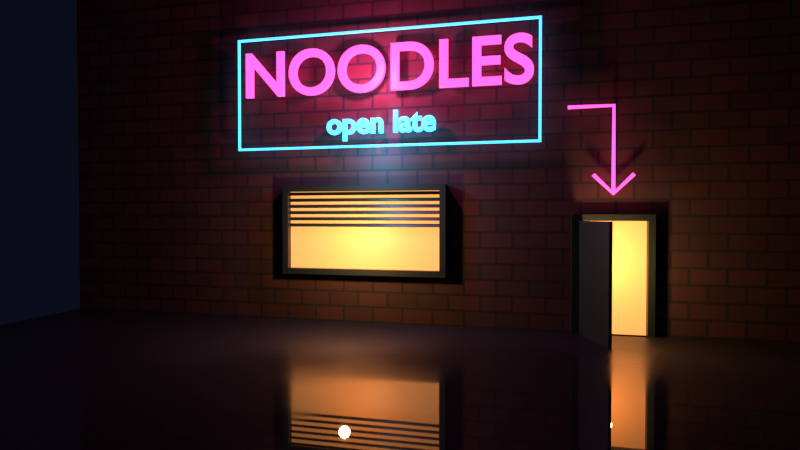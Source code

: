 # Source: compositor.blend  (saved by Blender 5.2.45; exported with 4.5.12 LTS)
import bpy
from mathutils import Matrix  # noqa: F401  (used for matrix-valued properties, if any)

bpy.ops.wm.read_factory_settings(use_empty=True)
scene = bpy.context.scene
scene.name = 'Scene'

# ---- materials (node trees are filled in below, after node groups)
mat_brick = bpy.data.materials.new('Brick')
mat_wet_asphalt = bpy.data.materials.new('Wet Asphalt')
mat_neon_pink = bpy.data.materials.new('Neon Pink')
mat_neon_blue = bpy.data.materials.new('Neon Blue')
mat_window_glow = bpy.data.materials.new('Window Glow')
mat_painted_wood = bpy.data.materials.new('Painted Wood')

# ---- material node trees
mat_brick.use_nodes = True; mat_brick.node_tree.nodes.clear()
_N = mat_brick.node_tree.nodes; _L = mat_brick.node_tree.links
n0 = _N.new('ShaderNodeBsdfPrincipled'); n0.name = 'Principled BSDF'; n0.location = (-200, 100)
n0.inputs[2].default_value = 0.85
n0.inputs[10].default_value = 0.005
n1 = _N.new('ShaderNodeOutputMaterial'); n1.name = 'Material Output'; n1.location = (200, 100)
n2 = _N.new('ShaderNodeTexCoord'); n2.name = 'Texture Coordinate'; n2.location = (0, 0)
n3 = _N.new('ShaderNodeMapping'); n3.name = 'Mapping'; n3.location = (0, 0)
n3.inputs[3].default_value = (16.0, 9.0, 1.0)
n4 = _N.new('ShaderNodeTexBrick'); n4.name = 'Brick Texture'; n4.location = (0, 0)
n4.width = 180
n4.inputs[1].default_value = (0.1, 0.035, 0.03, 1.0)
n4.inputs[2].default_value = (0.06, 0.03, 0.025, 1.0)
n4.inputs[3].default_value = (0.025, 0.025, 0.025, 1.0)
n4.inputs[4].default_value = 0.8
n5 = _N.new('ShaderNodeBump'); n5.name = 'Bump'; n5.location = (0, 0)
n5.inputs[0].default_value = 0.4
_L.new(n0.outputs[0], n1.inputs[0])
_L.new(n2.outputs[2], n3.inputs[0])
_L.new(n3.outputs[0], n4.inputs[0])
_L.new(n4.outputs[0], n0.inputs[0])
_L.new(n4.outputs[1], n5.inputs[3])
_L.new(n5.outputs[0], n0.inputs[5])
n1.is_active_output = True
mat_wet_asphalt.use_nodes = True; mat_wet_asphalt.node_tree.nodes.clear()
_N = mat_wet_asphalt.node_tree.nodes; _L = mat_wet_asphalt.node_tree.links
n0 = _N.new('ShaderNodeBsdfPrincipled'); n0.name = 'Principled BSDF'; n0.location = (-200, 100)
n0.inputs[0].default_value = (0.012, 0.012, 0.014, 1.0)
n0.inputs[10].default_value = 0.005
n1 = _N.new('ShaderNodeOutputMaterial'); n1.name = 'Material Output'; n1.location = (200, 100)
n2 = _N.new('ShaderNodeTexNoise'); n2.name = 'Noise Texture'; n2.location = (0, 0)
n2.width = 160
n2.inputs[2].default_value = 0.6
n2.inputs[3].default_value = 4.0
n3 = _N.new('ShaderNodeMapRange'); n3.name = 'Map Range'; n3.location = (0, 0)
n3.inputs[1].default_value = 0.45
n3.inputs[2].default_value = 0.55
n3.inputs[3].default_value = 0.02
n3.inputs[4].default_value = 0.45
_L.new(n0.outputs[0], n1.inputs[0])
_L.new(n2.outputs[0], n3.inputs[0])
_L.new(n3.outputs[0], n0.inputs[2])
n1.is_active_output = True
mat_neon_pink.use_nodes = True; mat_neon_pink.node_tree.nodes.clear()
_N = mat_neon_pink.node_tree.nodes; _L = mat_neon_pink.node_tree.links
n0 = _N.new('ShaderNodeBsdfPrincipled'); n0.name = 'Principled BSDF'; n0.location = (-200, 100)
n0.inputs[0].default_value = (1.0, 0.06, 0.35, 1.0)
n0.inputs[10].default_value = 0.005
n0.inputs[27].default_value = (1.0, 0.06, 0.35, 1.0)
n0.inputs[28].default_value = 3.0
n1 = _N.new('ShaderNodeOutputMaterial'); n1.name = 'Material Output'; n1.location = (200, 100)
_L.new(n0.outputs[0], n1.inputs[0])
n1.is_active_output = True
mat_neon_blue.use_nodes = True; mat_neon_blue.node_tree.nodes.clear()
_N = mat_neon_blue.node_tree.nodes; _L = mat_neon_blue.node_tree.links
n0 = _N.new('ShaderNodeBsdfPrincipled'); n0.name = 'Principled BSDF'; n0.location = (-200, 100)
n0.inputs[0].default_value = (0.05, 0.5, 1.0, 1.0)
n0.inputs[10].default_value = 0.005
n0.inputs[27].default_value = (0.05, 0.5, 1.0, 1.0)
n0.inputs[28].default_value = 3.0
n1 = _N.new('ShaderNodeOutputMaterial'); n1.name = 'Material Output'; n1.location = (200, 100)
_L.new(n0.outputs[0], n1.inputs[0])
n1.is_active_output = True
mat_window_glow.use_nodes = True; mat_window_glow.node_tree.nodes.clear()
_N = mat_window_glow.node_tree.nodes; _L = mat_window_glow.node_tree.links
n0 = _N.new('ShaderNodeBsdfPrincipled'); n0.name = 'Principled BSDF'; n0.location = (-200, 100)
n0.inputs[0].default_value = (1.0, 0.42, 0.12, 1.0)
n0.inputs[10].default_value = 0.005
n0.inputs[27].default_value = (1.0, 0.42, 0.12, 1.0)
n0.inputs[28].default_value = 0.95
n1 = _N.new('ShaderNodeOutputMaterial'); n1.name = 'Material Output'; n1.location = (200, 100)
_L.new(n0.outputs[0], n1.inputs[0])
n1.is_active_output = True
mat_painted_wood.use_nodes = True; mat_painted_wood.node_tree.nodes.clear()
_N = mat_painted_wood.node_tree.nodes; _L = mat_painted_wood.node_tree.links
n0 = _N.new('ShaderNodeBsdfPrincipled'); n0.name = 'Principled BSDF'; n0.location = (-200, 100)
n0.inputs[0].default_value = (0.015, 0.03, 0.025, 1.0)
n0.inputs[10].default_value = 0.005
n1 = _N.new('ShaderNodeOutputMaterial'); n1.name = 'Material Output'; n1.location = (200, 100)
_L.new(n0.outputs[0], n1.inputs[0])
n1.is_active_output = True

# ---- world
world_night = bpy.data.worlds.new('Night'); scene.world = world_night
world_night.use_nodes = True; world_night.node_tree.nodes.clear()
_N = world_night.node_tree.nodes; _L = world_night.node_tree.links
n0 = _N.new('ShaderNodeBackground'); n0.name = 'Background'; n0.location = (-200, 100)
n0.inputs[0].default_value = (0.003, 0.004, 0.01, 1.0)
n1 = _N.new('ShaderNodeOutputWorld'); n1.name = 'World Output'; n1.location = (200, 100)
_L.new(n0.outputs[0], n1.inputs[0])
n1.is_active_output = True

# ---- cameras
cam_camera = bpy.data.cameras.new('Camera')
cam_camera.lens = 24.0

# ---- lights
light_pink_light = bpy.data.lights.new('Pink Light', 'POINT')
light_pink_light.color = (1.0, 0.1, 0.4)
light_pink_light.energy = 250.0
light_pink_light.shadow_soft_size = 0.1
light_blue_light = bpy.data.lights.new('Blue Light', 'POINT')
light_blue_light.color = (0.1, 0.5, 1.0)
light_blue_light.energy = 120.0
light_blue_light.shadow_soft_size = 0.1
light_window_light = bpy.data.lights.new('Window Light', 'POINT')
light_window_light.color = (1.0, 0.5, 0.2)
light_window_light.energy = 150.0
light_window_light.shadow_soft_size = 0.1
light_door_light = bpy.data.lights.new('Door Light', 'POINT')
light_door_light.color = (1.0, 0.5, 0.2)
light_door_light.energy = 120.0
light_door_light.shadow_soft_size = 0.1

# ---- meshes
me_plane = bpy.data.meshes.new('Plane')
me_plane.from_pydata([(-8.0, 0.05, -1.0), (8.0, 0.05, -1.0), (-8.0, 0.05, 8.0), (8.0, 0.05, 8.0)], [], [(0, 1, 3, 2)])
_uv = me_plane.uv_layers.new(name='UVMap')
_uv.uv.foreach_set('vector', [0.0, 0.0, 1.0, 0.0, 1.0, 1.0, 0.0, 1.0])
me_plane.materials.append(mat_brick)
me_plane.update()
me_plane_001 = bpy.data.meshes.new('Plane.001')
me_plane_001.from_pydata([(-8.0, -9.9, -1.0), (8.0, -9.9, -1.0), (-8.0, 0.1, -1.0), (8.0, 0.1, -1.0)], [], [(0, 1, 3, 2)])
_uv = me_plane_001.uv_layers.new(name='UVMap')
_uv.uv.foreach_set('vector', [0.0, 0.0, 1.0, 0.0, 1.0, 1.0, 0.0, 1.0])
me_plane_001.materials.append(mat_wet_asphalt)
me_plane_001.update()
me_plane_002 = bpy.data.meshes.new('Plane.002')
me_plane_002.from_pydata([(-2.6, 3.497e-08, 0.1), (0.6, 3.497e-08, 0.1), (-2.6, -3.497e-08, 1.7), (0.6, -3.497e-08, 1.7)], [], [(0, 1, 3, 2)])
_uv = me_plane_002.uv_layers.new(name='UVMap')
_uv.uv.foreach_set('vector', [0.0, 0.0, 1.0, 0.0, 1.0, 1.0, 0.0, 1.0])
me_plane_002.materials.append(mat_window_glow)
me_plane_002.update()
me_cube = bpy.data.meshes.new('Cube')
me_cube.from_pydata([(-2.72, -0.15, 1.7), (-2.72, -0.15, 1.82), (-2.72, 0.05, 1.7), (-2.72, 0.05, 1.82), (0.72, -0.15, 1.7), (0.72, -0.15, 1.82), (0.72, 0.05, 1.7), (0.72, 0.05, 1.82)], [], [(0, 1, 3, 2), (2, 3, 7, 6), (6, 7, 5, 4), (4, 5, 1, 0), (2, 6, 4, 0), (7, 3, 1, 5)])
_uv = me_cube.uv_layers.new(name='UVMap')
_uv.uv.foreach_set('vector', [0.375, 0.0, 0.625, 0.0, 0.625, 0.25, 0.375, 0.25, 0.375, 0.25, 0.625, 0.25, 0.625, 0.5, 0.375, 0.5, 0.375, 0.5, 0.625, 0.5, 0.625, 0.75, 0.375, 0.75, 0.375, 0.75, 0.625, 0.75, 0.625, 1.0, 0.375, 1.0, 0.125, 0.5, 0.375, 0.5, 0.375, 0.75, 0.125, 0.75, 0.625, 0.5, 0.875, 0.5, 0.875, 0.75, 0.625, 0.75])
me_cube.materials.append(mat_painted_wood)
me_cube.update()
me_cube_001 = bpy.data.meshes.new('Cube.001')
me_cube_001.from_pydata([(-2.72, -0.15, -0.02), (-2.72, -0.15, 0.1), (-2.72, 0.05, -0.02), (-2.72, 0.05, 0.1), (0.72, -0.15, -0.02), (0.72, -0.15, 0.1), (0.72, 0.05, -0.02), (0.72, 0.05, 0.1)], [], [(0, 1, 3, 2), (2, 3, 7, 6), (6, 7, 5, 4), (4, 5, 1, 0), (2, 6, 4, 0), (7, 3, 1, 5)])
_uv = me_cube_001.uv_layers.new(name='UVMap')
_uv.uv.foreach_set('vector', [0.375, 0.0, 0.625, 0.0, 0.625, 0.25, 0.375, 0.25, 0.375, 0.25, 0.625, 0.25, 0.625, 0.5, 0.375, 0.5, 0.375, 0.5, 0.625, 0.5, 0.625, 0.75, 0.375, 0.75, 0.375, 0.75, 0.625, 0.75, 0.625, 1.0, 0.375, 1.0, 0.125, 0.5, 0.375, 0.5, 0.375, 0.75, 0.125, 0.75, 0.625, 0.5, 0.875, 0.5, 0.875, 0.75, 0.625, 0.75])
me_cube_001.materials.append(mat_painted_wood)
me_cube_001.update()
me_cube_002 = bpy.data.meshes.new('Cube.002')
me_cube_002.from_pydata([(-2.72, -0.15, 0.1), (-2.72, -0.15, 1.7), (-2.72, 0.05, 0.1), (-2.72, 0.05, 1.7), (-2.6, -0.15, 0.1), (-2.6, -0.15, 1.7), (-2.6, 0.05, 0.1), (-2.6, 0.05, 1.7)], [], [(0, 1, 3, 2), (2, 3, 7, 6), (6, 7, 5, 4), (4, 5, 1, 0), (2, 6, 4, 0), (7, 3, 1, 5)])
_uv = me_cube_002.uv_layers.new(name='UVMap')
_uv.uv.foreach_set('vector', [0.375, 0.0, 0.625, 0.0, 0.625, 0.25, 0.375, 0.25, 0.375, 0.25, 0.625, 0.25, 0.625, 0.5, 0.375, 0.5, 0.375, 0.5, 0.625, 0.5, 0.625, 0.75, 0.375, 0.75, 0.375, 0.75, 0.625, 0.75, 0.625, 1.0, 0.375, 1.0, 0.125, 0.5, 0.375, 0.5, 0.375, 0.75, 0.125, 0.75, 0.625, 0.5, 0.875, 0.5, 0.875, 0.75, 0.625, 0.75])
me_cube_002.materials.append(mat_painted_wood)
me_cube_002.update()
me_cube_003 = bpy.data.meshes.new('Cube.003')
me_cube_003.from_pydata([(0.6, -0.15, 0.1), (0.6, -0.15, 1.7), (0.6, 0.05, 0.1), (0.6, 0.05, 1.7), (0.72, -0.15, 0.1), (0.72, -0.15, 1.7), (0.72, 0.05, 0.1), (0.72, 0.05, 1.7)], [], [(0, 1, 3, 2), (2, 3, 7, 6), (6, 7, 5, 4), (4, 5, 1, 0), (2, 6, 4, 0), (7, 3, 1, 5)])
_uv = me_cube_003.uv_layers.new(name='UVMap')
_uv.uv.foreach_set('vector', [0.375, 0.0, 0.625, 0.0, 0.625, 0.25, 0.375, 0.25, 0.375, 0.25, 0.625, 0.25, 0.625, 0.5, 0.375, 0.5, 0.375, 0.5, 0.625, 0.5, 0.625, 0.75, 0.375, 0.75, 0.375, 0.75, 0.625, 0.75, 0.625, 1.0, 0.375, 1.0, 0.125, 0.5, 0.375, 0.5, 0.375, 0.75, 0.125, 0.75, 0.625, 0.5, 0.875, 0.5, 0.875, 0.75, 0.625, 0.75])
me_cube_003.materials.append(mat_painted_wood)
me_cube_003.update()
me_cube_004 = bpy.data.meshes.new('Cube.004')
me_cube_004.from_pydata([(-2.6, -0.06827, 1.627), (-2.6, -0.02812, 1.684), (-2.6, -0.05188, 1.616), (-2.6, -0.01173, 1.673), (0.6, -0.06827, 1.627), (0.6, -0.02812, 1.684), (0.6, -0.05188, 1.616), (0.6, -0.01173, 1.673)], [], [(0, 1, 3, 2), (2, 3, 7, 6), (6, 7, 5, 4), (4, 5, 1, 0), (2, 6, 4, 0), (7, 3, 1, 5)])
_uv = me_cube_004.uv_layers.new(name='UVMap')
_uv.uv.foreach_set('vector', [0.375, 0.0, 0.625, 0.0, 0.625, 0.25, 0.375, 0.25, 0.375, 0.25, 0.625, 0.25, 0.625, 0.5, 0.375, 0.5, 0.375, 0.5, 0.625, 0.5, 0.625, 0.75, 0.375, 0.75, 0.375, 0.75, 0.625, 0.75, 0.625, 1.0, 0.375, 1.0, 0.125, 0.5, 0.375, 0.5, 0.375, 0.75, 0.125, 0.75, 0.625, 0.5, 0.875, 0.5, 0.875, 0.75, 0.625, 0.75])
me_cube_004.materials.append(mat_painted_wood)
me_cube_004.update()
me_cube_005 = bpy.data.meshes.new('Cube.005')
me_cube_005.from_pydata([(-2.6, -0.06827, 1.497), (-2.6, -0.02812, 1.554), (-2.6, -0.05188, 1.486), (-2.6, -0.01173, 1.543), (0.6, -0.06827, 1.497), (0.6, -0.02812, 1.554), (0.6, -0.05188, 1.486), (0.6, -0.01173, 1.543)], [], [(0, 1, 3, 2), (2, 3, 7, 6), (6, 7, 5, 4), (4, 5, 1, 0), (2, 6, 4, 0), (7, 3, 1, 5)])
_uv = me_cube_005.uv_layers.new(name='UVMap')
_uv.uv.foreach_set('vector', [0.375, 0.0, 0.625, 0.0, 0.625, 0.25, 0.375, 0.25, 0.375, 0.25, 0.625, 0.25, 0.625, 0.5, 0.375, 0.5, 0.375, 0.5, 0.625, 0.5, 0.625, 0.75, 0.375, 0.75, 0.375, 0.75, 0.625, 0.75, 0.625, 1.0, 0.375, 1.0, 0.125, 0.5, 0.375, 0.5, 0.375, 0.75, 0.125, 0.75, 0.625, 0.5, 0.875, 0.5, 0.875, 0.75, 0.625, 0.75])
me_cube_005.materials.append(mat_painted_wood)
me_cube_005.update()
me_cube_006 = bpy.data.meshes.new('Cube.006')
me_cube_006.from_pydata([(-2.6, -0.06827, 1.367), (-2.6, -0.02812, 1.424), (-2.6, -0.05188, 1.356), (-2.6, -0.01173, 1.413), (0.6, -0.06827, 1.367), (0.6, -0.02812, 1.424), (0.6, -0.05188, 1.356), (0.6, -0.01173, 1.413)], [], [(0, 1, 3, 2), (2, 3, 7, 6), (6, 7, 5, 4), (4, 5, 1, 0), (2, 6, 4, 0), (7, 3, 1, 5)])
_uv = me_cube_006.uv_layers.new(name='UVMap')
_uv.uv.foreach_set('vector', [0.375, 0.0, 0.625, 0.0, 0.625, 0.25, 0.375, 0.25, 0.375, 0.25, 0.625, 0.25, 0.625, 0.5, 0.375, 0.5, 0.375, 0.5, 0.625, 0.5, 0.625, 0.75, 0.375, 0.75, 0.375, 0.75, 0.625, 0.75, 0.625, 1.0, 0.375, 1.0, 0.125, 0.5, 0.375, 0.5, 0.375, 0.75, 0.125, 0.75, 0.625, 0.5, 0.875, 0.5, 0.875, 0.75, 0.625, 0.75])
me_cube_006.materials.append(mat_painted_wood)
me_cube_006.update()
me_cube_007 = bpy.data.meshes.new('Cube.007')
me_cube_007.from_pydata([(-2.6, -0.06827, 1.237), (-2.6, -0.02812, 1.294), (-2.6, -0.05188, 1.226), (-2.6, -0.01173, 1.283), (0.6, -0.06827, 1.237), (0.6, -0.02812, 1.294), (0.6, -0.05188, 1.226), (0.6, -0.01173, 1.283)], [], [(0, 1, 3, 2), (2, 3, 7, 6), (6, 7, 5, 4), (4, 5, 1, 0), (2, 6, 4, 0), (7, 3, 1, 5)])
_uv = me_cube_007.uv_layers.new(name='UVMap')
_uv.uv.foreach_set('vector', [0.375, 0.0, 0.625, 0.0, 0.625, 0.25, 0.375, 0.25, 0.375, 0.25, 0.625, 0.25, 0.625, 0.5, 0.375, 0.5, 0.375, 0.5, 0.625, 0.5, 0.625, 0.75, 0.375, 0.75, 0.375, 0.75, 0.625, 0.75, 0.625, 1.0, 0.375, 1.0, 0.125, 0.5, 0.375, 0.5, 0.375, 0.75, 0.125, 0.75, 0.625, 0.5, 0.875, 0.5, 0.875, 0.75, 0.625, 0.75])
me_cube_007.materials.append(mat_painted_wood)
me_cube_007.update()
me_cube_008 = bpy.data.meshes.new('Cube.008')
me_cube_008.from_pydata([(-2.6, -0.06827, 1.107), (-2.6, -0.02812, 1.164), (-2.6, -0.05188, 1.096), (-2.6, -0.01173, 1.153), (0.6, -0.06827, 1.107), (0.6, -0.02812, 1.164), (0.6, -0.05188, 1.096), (0.6, -0.01173, 1.153)], [], [(0, 1, 3, 2), (2, 3, 7, 6), (6, 7, 5, 4), (4, 5, 1, 0), (2, 6, 4, 0), (7, 3, 1, 5)])
_uv = me_cube_008.uv_layers.new(name='UVMap')
_uv.uv.foreach_set('vector', [0.375, 0.0, 0.625, 0.0, 0.625, 0.25, 0.375, 0.25, 0.375, 0.25, 0.625, 0.25, 0.625, 0.5, 0.375, 0.5, 0.375, 0.5, 0.625, 0.5, 0.625, 0.75, 0.375, 0.75, 0.375, 0.75, 0.625, 0.75, 0.625, 1.0, 0.375, 1.0, 0.125, 0.5, 0.375, 0.5, 0.375, 0.75, 0.125, 0.75, 0.625, 0.5, 0.875, 0.5, 0.875, 0.75, 0.625, 0.75])
me_cube_008.materials.append(mat_painted_wood)
me_cube_008.update()
me_cube_009 = bpy.data.meshes.new('Cube.009')
me_cube_009.from_pydata([(-2.6, -0.06827, 0.9771), (-2.6, -0.02812, 1.034), (-2.6, -0.05188, 0.9656), (-2.6, -0.01173, 1.023), (0.6, -0.06827, 0.9771), (0.6, -0.02812, 1.034), (0.6, -0.05188, 0.9656), (0.6, -0.01173, 1.023)], [], [(0, 1, 3, 2), (2, 3, 7, 6), (6, 7, 5, 4), (4, 5, 1, 0), (2, 6, 4, 0), (7, 3, 1, 5)])
_uv = me_cube_009.uv_layers.new(name='UVMap')
_uv.uv.foreach_set('vector', [0.375, 0.0, 0.625, 0.0, 0.625, 0.25, 0.375, 0.25, 0.375, 0.25, 0.625, 0.25, 0.625, 0.5, 0.375, 0.5, 0.375, 0.5, 0.625, 0.5, 0.625, 0.75, 0.375, 0.75, 0.375, 0.75, 0.625, 0.75, 0.625, 1.0, 0.375, 1.0, 0.125, 0.5, 0.375, 0.5, 0.375, 0.75, 0.125, 0.75, 0.625, 0.5, 0.875, 0.5, 0.875, 0.75, 0.625, 0.75])
me_cube_009.materials.append(mat_painted_wood)
me_cube_009.update()
me_plane_003 = bpy.data.meshes.new('Plane.003')
me_plane_003.from_pydata([(3.2, 4.59e-08, -1.0), (4.4, 4.59e-08, -1.0), (3.2, -4.59e-08, 1.1), (4.4, -4.59e-08, 1.1)], [], [(0, 1, 3, 2)])
_uv = me_plane_003.uv_layers.new(name='UVMap')
_uv.uv.foreach_set('vector', [0.0, 0.0, 1.0, 0.0, 1.0, 1.0, 0.0, 1.0])
me_plane_003.materials.append(mat_window_glow)
me_plane_003.update()
me_cube_010 = bpy.data.meshes.new('Cube.010')
me_cube_010.from_pydata([(3.08, -0.15, 1.1), (3.08, -0.15, 1.22), (3.08, 0.05, 1.1), (3.08, 0.05, 1.22), (4.52, -0.15, 1.1), (4.52, -0.15, 1.22), (4.52, 0.05, 1.1), (4.52, 0.05, 1.22)], [], [(0, 1, 3, 2), (2, 3, 7, 6), (6, 7, 5, 4), (4, 5, 1, 0), (2, 6, 4, 0), (7, 3, 1, 5)])
_uv = me_cube_010.uv_layers.new(name='UVMap')
_uv.uv.foreach_set('vector', [0.375, 0.0, 0.625, 0.0, 0.625, 0.25, 0.375, 0.25, 0.375, 0.25, 0.625, 0.25, 0.625, 0.5, 0.375, 0.5, 0.375, 0.5, 0.625, 0.5, 0.625, 0.75, 0.375, 0.75, 0.375, 0.75, 0.625, 0.75, 0.625, 1.0, 0.375, 1.0, 0.125, 0.5, 0.375, 0.5, 0.375, 0.75, 0.125, 0.75, 0.625, 0.5, 0.875, 0.5, 0.875, 0.75, 0.625, 0.75])
me_cube_010.materials.append(mat_painted_wood)
me_cube_010.update()
me_cube_011 = bpy.data.meshes.new('Cube.011')
me_cube_011.from_pydata([(3.08, -0.15, -1.12), (3.08, -0.15, -1.0), (3.08, 0.05, -1.12), (3.08, 0.05, -1.0), (4.52, -0.15, -1.12), (4.52, -0.15, -1.0), (4.52, 0.05, -1.12), (4.52, 0.05, -1.0)], [], [(0, 1, 3, 2), (2, 3, 7, 6), (6, 7, 5, 4), (4, 5, 1, 0), (2, 6, 4, 0), (7, 3, 1, 5)])
_uv = me_cube_011.uv_layers.new(name='UVMap')
_uv.uv.foreach_set('vector', [0.375, 0.0, 0.625, 0.0, 0.625, 0.25, 0.375, 0.25, 0.375, 0.25, 0.625, 0.25, 0.625, 0.5, 0.375, 0.5, 0.375, 0.5, 0.625, 0.5, 0.625, 0.75, 0.375, 0.75, 0.375, 0.75, 0.625, 0.75, 0.625, 1.0, 0.375, 1.0, 0.125, 0.5, 0.375, 0.5, 0.375, 0.75, 0.125, 0.75, 0.625, 0.5, 0.875, 0.5, 0.875, 0.75, 0.625, 0.75])
me_cube_011.materials.append(mat_painted_wood)
me_cube_011.update()
me_cube_012 = bpy.data.meshes.new('Cube.012')
me_cube_012.from_pydata([(3.08, -0.15, -1.0), (3.08, -0.15, 1.1), (3.08, 0.05, -1.0), (3.08, 0.05, 1.1), (3.2, -0.15, -1.0), (3.2, -0.15, 1.1), (3.2, 0.05, -1.0), (3.2, 0.05, 1.1)], [], [(0, 1, 3, 2), (2, 3, 7, 6), (6, 7, 5, 4), (4, 5, 1, 0), (2, 6, 4, 0), (7, 3, 1, 5)])
_uv = me_cube_012.uv_layers.new(name='UVMap')
_uv.uv.foreach_set('vector', [0.375, 0.0, 0.625, 0.0, 0.625, 0.25, 0.375, 0.25, 0.375, 0.25, 0.625, 0.25, 0.625, 0.5, 0.375, 0.5, 0.375, 0.5, 0.625, 0.5, 0.625, 0.75, 0.375, 0.75, 0.375, 0.75, 0.625, 0.75, 0.625, 1.0, 0.375, 1.0, 0.125, 0.5, 0.375, 0.5, 0.375, 0.75, 0.125, 0.75, 0.625, 0.5, 0.875, 0.5, 0.875, 0.75, 0.625, 0.75])
me_cube_012.materials.append(mat_painted_wood)
me_cube_012.update()
me_cube_013 = bpy.data.meshes.new('Cube.013')
me_cube_013.from_pydata([(4.4, -0.15, -1.0), (4.4, -0.15, 1.1), (4.4, 0.05, -1.0), (4.4, 0.05, 1.1), (4.52, -0.15, -1.0), (4.52, -0.15, 1.1), (4.52, 0.05, -1.0), (4.52, 0.05, 1.1)], [], [(0, 1, 3, 2), (2, 3, 7, 6), (6, 7, 5, 4), (4, 5, 1, 0), (2, 6, 4, 0), (7, 3, 1, 5)])
_uv = me_cube_013.uv_layers.new(name='UVMap')
_uv.uv.foreach_set('vector', [0.375, 0.0, 0.625, 0.0, 0.625, 0.25, 0.375, 0.25, 0.375, 0.25, 0.625, 0.25, 0.625, 0.5, 0.375, 0.5, 0.375, 0.5, 0.625, 0.5, 0.625, 0.75, 0.375, 0.75, 0.375, 0.75, 0.625, 0.75, 0.625, 1.0, 0.375, 1.0, 0.125, 0.5, 0.375, 0.5, 0.375, 0.75, 0.125, 0.75, 0.625, 0.5, 0.875, 0.5, 0.875, 0.75, 0.625, 0.75])
me_cube_013.materials.append(mat_painted_wood)
me_cube_013.update()
me_cube_014 = bpy.data.meshes.new('Cube.014')
me_cube_014.from_pydata([(3.172, -0.04026, -1.0), (3.172, -0.04026, 1.1), (3.228, -0.01974, -1.0), (3.228, -0.01974, 1.1), (3.582, -1.168, -1.0), (3.582, -1.168, 1.1), (3.639, -1.147, -1.0), (3.639, -1.147, 1.1)], [], [(0, 1, 3, 2), (2, 3, 7, 6), (6, 7, 5, 4), (4, 5, 1, 0), (2, 6, 4, 0), (7, 3, 1, 5)])
_uv = me_cube_014.uv_layers.new(name='UVMap')
_uv.uv.foreach_set('vector', [0.375, 0.0, 0.625, 0.0, 0.625, 0.25, 0.375, 0.25, 0.375, 0.25, 0.625, 0.25, 0.625, 0.5, 0.375, 0.5, 0.375, 0.5, 0.625, 0.5, 0.625, 0.75, 0.375, 0.75, 0.375, 0.75, 0.625, 0.75, 0.625, 1.0, 0.375, 1.0, 0.125, 0.5, 0.375, 0.5, 0.375, 0.75, 0.125, 0.75, 0.625, 0.5, 0.875, 0.5, 0.875, 0.75, 0.625, 0.75])
me_cube_014.materials.append(mat_painted_wood)
me_cube_014.update()

# ---- curves / text
txt_text = bpy.data.curves.new('Text', 'FONT')
txt_text.dimensions = '2D'
txt_text.body = 'NOODLES'
txt_text.materials.append(mat_neon_pink)
txt_text.bevel_resolution = 3
txt_text.extrude = 0.03
txt_text.bevel_depth = 0.02
txt_text.align_x = 'CENTER'
txt_text.align_y = 'CENTER'
txt_text.size = 1.3
txt_text_001 = bpy.data.curves.new('Text.001', 'FONT')
txt_text_001.dimensions = '2D'
txt_text_001.body = 'open late'
txt_text_001.materials.append(mat_neon_blue)
txt_text_001.bevel_resolution = 3
txt_text_001.extrude = 0.02
txt_text_001.bevel_depth = 0.02
txt_text_001.align_x = 'CENTER'
txt_text_001.align_y = 'CENTER'
txt_text_001.size = 0.6
cu_frame = bpy.data.curves.new('Frame', 'CURVE')
cu_frame.dimensions = '3D'
_sp = cu_frame.splines.new('POLY'); _sp.points.add(3)
_sp.points.foreach_set('co', [-3.7, -0.15, 2.6, 1.0, 2.5, -0.15, 2.6, 1.0, 2.5, -0.15, 4.9, 1.0, -3.7, -0.15, 4.9, 1.0])
_sp.use_cyclic_u = True
cu_frame.materials.append(mat_neon_blue)
cu_frame.bevel_depth = 0.035
cu_frame.fill_mode = 'FULL'
cu_frame.use_fill_caps = True
cu_arrow = bpy.data.curves.new('Arrow', 'CURVE')
cu_arrow.dimensions = '3D'
_sp = cu_arrow.splines.new('POLY'); _sp.points.add(2)
_sp.points.foreach_set('co', [3.0, -0.15, 3.2, 1.0, 3.8, -0.15, 3.2, 1.0, 3.8, -0.15, 1.6, 1.0])
cu_arrow.materials.append(mat_neon_pink)
cu_arrow.bevel_depth = 0.035
cu_arrow.fill_mode = 'FULL'
cu_arrow.use_fill_caps = True
cu_arrow_head = bpy.data.curves.new('Arrow Head', 'CURVE')
cu_arrow_head.dimensions = '3D'
_sp = cu_arrow_head.splines.new('POLY'); _sp.points.add(2)
_sp.points.foreach_set('co', [3.45, -0.15, 1.95, 1.0, 3.8, -0.15, 1.6, 1.0, 4.15, -0.15, 1.95, 1.0])
cu_arrow_head.materials.append(mat_neon_pink)
cu_arrow_head.bevel_depth = 0.035
cu_arrow_head.fill_mode = 'FULL'
cu_arrow_head.use_fill_caps = True

# ---- objects
ob_wall = bpy.data.objects.new('Wall', me_plane)
ob_street = bpy.data.objects.new('Street', me_plane_001)
ob_noodles = bpy.data.objects.new('Noodles', txt_text)
ob_open_late = bpy.data.objects.new('Open Late', txt_text_001)
ob_frame = bpy.data.objects.new('Frame', cu_frame)
ob_arrow = bpy.data.objects.new('Arrow', cu_arrow)
ob_arrow_head = bpy.data.objects.new('Arrow Head', cu_arrow_head)
ob_window = bpy.data.objects.new('Window', me_plane_002)
ob_window_frame_top = bpy.data.objects.new('Window Frame Top', me_cube)
ob_window_frame_bottom = bpy.data.objects.new('Window Frame Bottom', me_cube_001)
ob_window_frame_left = bpy.data.objects.new('Window Frame Left', me_cube_002)
ob_window_frame_right = bpy.data.objects.new('Window Frame Right', me_cube_003)
ob_blind_1 = bpy.data.objects.new('Blind 1', me_cube_004)
ob_blind_2 = bpy.data.objects.new('Blind 2', me_cube_005)
ob_blind_3 = bpy.data.objects.new('Blind 3', me_cube_006)
ob_blind_4 = bpy.data.objects.new('Blind 4', me_cube_007)
ob_blind_5 = bpy.data.objects.new('Blind 5', me_cube_008)
ob_blind_6 = bpy.data.objects.new('Blind 6', me_cube_009)
ob_door = bpy.data.objects.new('Door', me_plane_003)
ob_door_frame_top = bpy.data.objects.new('Door Frame Top', me_cube_010)
ob_door_frame_bottom = bpy.data.objects.new('Door Frame Bottom', me_cube_011)
ob_door_frame_left = bpy.data.objects.new('Door Frame Left', me_cube_012)
ob_door_frame_right = bpy.data.objects.new('Door Frame Right', me_cube_013)
ob_door_leaf = bpy.data.objects.new('Door Leaf', me_cube_014)
ob_pink_light = bpy.data.objects.new('Pink Light', light_pink_light)
ob_blue_light = bpy.data.objects.new('Blue Light', light_blue_light)
ob_window_light = bpy.data.objects.new('Window Light', light_window_light)
ob_door_light = bpy.data.objects.new('Door Light', light_door_light)
ob_camera = bpy.data.objects.new('Camera', cam_camera)

# ---- transforms, parenting, visibility, modifiers, constraints
ob_wall.location = (0.0, 0.0, 0.0)
ob_street.location = (0.0, 0.0, 0.0)
ob_noodles.location = (-0.6, -0.15, 4.1)
ob_noodles.rotation_euler = (1.571, 0.0, 0.0)
ob_open_late.location = (-0.6, -0.15, 3.05)
ob_open_late.rotation_euler = (1.571, 0.0, 0.0)
ob_frame.location = (0.0, 0.0, 0.0)
ob_arrow.location = (0.0, 0.0, 0.0)
ob_arrow_head.location = (0.0, 0.0, 0.0)
ob_window.location = (0.0, 0.0, 0.0)
ob_window_frame_top.location = (0.0, 0.0, 0.0)
ob_window_frame_bottom.location = (0.0, 0.0, 0.0)
ob_window_frame_left.location = (0.0, 0.0, 0.0)
ob_window_frame_right.location = (0.0, 0.0, 0.0)
ob_blind_1.location = (0.0, 0.0, 0.0)
ob_blind_2.location = (0.0, 0.0, 0.0)
ob_blind_3.location = (0.0, 0.0, 0.0)
ob_blind_4.location = (0.0, 0.0, 0.0)
ob_blind_5.location = (0.0, 0.0, 0.0)
ob_blind_6.location = (0.0, 0.0, 0.0)
ob_door.location = (0.0, 0.0, 0.0)
ob_door_frame_top.location = (0.0, 0.0, 0.0)
ob_door_frame_bottom.location = (0.0, 0.0, 0.0)
ob_door_frame_left.location = (0.0, 0.0, 0.0)
ob_door_frame_right.location = (0.0, 0.0, 0.0)
ob_door_leaf.location = (0.0, 0.0, 0.0)
ob_pink_light.location = (-0.6, -0.8, 4.0)
ob_blue_light.location = (-0.6, -0.6, 2.4)
ob_window_light.location = (-1.0, -1.2, 0.8)
ob_door_light.location = (3.6, -0.8, 0.4)
ob_camera.location = (2.2, -10.5, 1.2)
ob_camera.rotation_euler = (1.553, 0.0, 0.2269)

# ---- collection membership
scene.collection.objects.link(ob_wall)
scene.collection.objects.link(ob_street)
scene.collection.objects.link(ob_noodles)
scene.collection.objects.link(ob_open_late)
scene.collection.objects.link(ob_frame)
scene.collection.objects.link(ob_arrow)
scene.collection.objects.link(ob_arrow_head)
scene.collection.objects.link(ob_window)
scene.collection.objects.link(ob_window_frame_top)
scene.collection.objects.link(ob_window_frame_bottom)
scene.collection.objects.link(ob_window_frame_left)
scene.collection.objects.link(ob_window_frame_right)
scene.collection.objects.link(ob_blind_1)
scene.collection.objects.link(ob_blind_2)
scene.collection.objects.link(ob_blind_3)
scene.collection.objects.link(ob_blind_4)
scene.collection.objects.link(ob_blind_5)
scene.collection.objects.link(ob_blind_6)
scene.collection.objects.link(ob_door)
scene.collection.objects.link(ob_door_frame_top)
scene.collection.objects.link(ob_door_frame_bottom)
scene.collection.objects.link(ob_door_frame_left)
scene.collection.objects.link(ob_door_frame_right)
scene.collection.objects.link(ob_door_leaf)
scene.collection.objects.link(ob_pink_light)
scene.collection.objects.link(ob_blue_light)
scene.collection.objects.link(ob_window_light)
scene.collection.objects.link(ob_door_light)
scene.collection.objects.link(ob_camera)

# ---- scene / render settings (as saved in the file)
scene.camera = ob_camera
scene.frame_start = 1; scene.frame_end = 250; scene.frame_set(1)
scene.render.engine = 'BLENDER_EEVEE_NEXT'
scene.render.resolution_x = 1280
scene.render.resolution_y = 720
scene.render.bake_bias = 0.0
scene.render.bake_samples = 0
scene.render.compositor_device = 'GPU'
scene.eevee.use_volume_custom_range = False
scene.eevee.fast_gi_thickness_near = 0.1
scene.eevee.fast_gi_thickness_far = 0.0
scene.eevee.ray_tracing_options.screen_trace_thickness = 0.1
scene.eevee.use_raytracing = True
scene.view_settings.view_transform = 'Standard'
bpy.context.view_layer.update()
